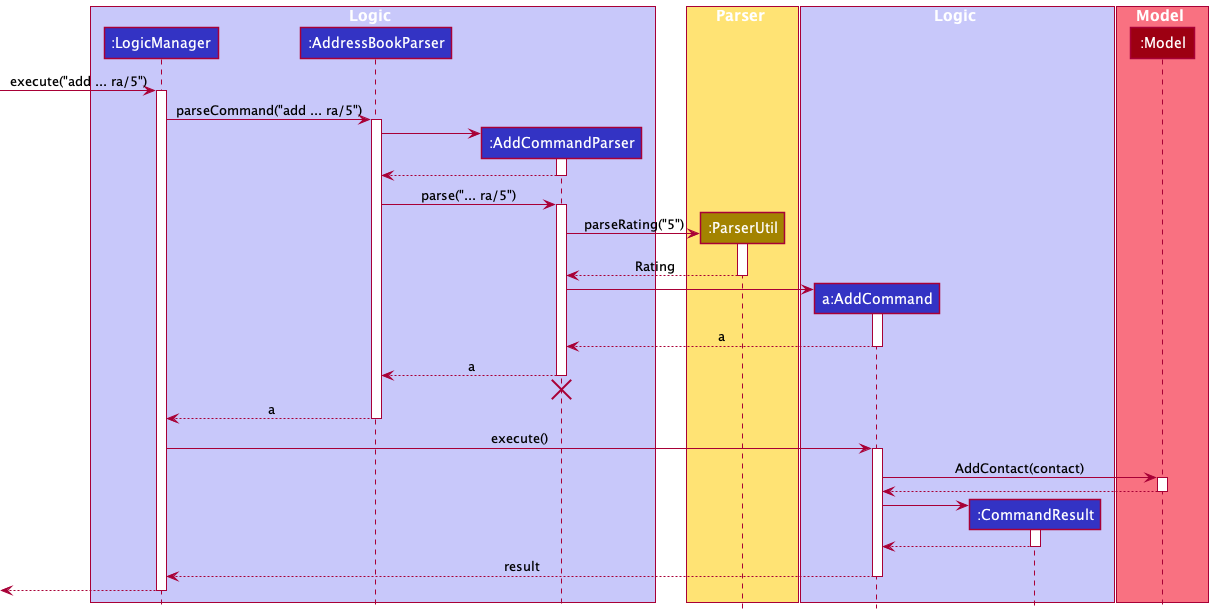

The diagram above was rendered by PlantUML. Its source (embedded in the PNG):
@startuml
!include style.puml

box Logic LOGIC_COLOR_T1
participant ":LogicManager" as LogicManager LOGIC_COLOR
participant ":AddressBookParser" as AddressBookParser LOGIC_COLOR
participant ":AddCommandParser" as AddCommandParser LOGIC_COLOR
end box

box Parser STORAGE_COLOR_T1
participant ":ParserUtil" as ParserUtil STORAGE_COLOR
end box

box Logic LOGIC_COLOR_T1
participant "a:AddCommand" as AddCommand LOGIC_COLOR
participant ":CommandResult" as CommandResult LOGIC_COLOR
end box

box Model MODEL_COLOR_T1
participant ":Model" as Model MODEL_COLOR
end box

[-> LogicManager : execute("add ... ra/5")
activate LogicManager

LogicManager -> AddressBookParser : parseCommand("add ... ra/5")
activate AddressBookParser

create AddCommandParser
AddressBookParser -> AddCommandParser
activate AddCommandParser

AddCommandParser --> AddressBookParser
deactivate AddCommandParser

AddressBookParser -> AddCommandParser : parse("... ra/5")
activate AddCommandParser

create ParserUtil
AddCommandParser -> ParserUtil : parseRating("5")
activate ParserUtil

ParserUtil --> AddCommandParser : Rating
deactivate ParserUtil

create AddCommand
AddCommandParser -> AddCommand
activate AddCommand

AddCommand --> AddCommandParser : a
deactivate AddCommand

AddCommandParser --> AddressBookParser : a
deactivate AddCommandParser
'Hidden arrow to position the destroy marker below the end of the activation bar.
AddCommandParser -[hidden]-> AddressBookParser
destroy AddCommandParser

AddressBookParser --> LogicManager : a
deactivate AddressBookParser

LogicManager -> AddCommand : execute()
activate AddCommand

AddCommand -> Model : AddContact(contact)
activate Model

Model --> AddCommand
deactivate Model

create CommandResult
AddCommand -> CommandResult
activate CommandResult

CommandResult --> AddCommand
deactivate CommandResult

AddCommand --> LogicManager : result
deactivate AddCommand

[<--LogicManager
deactivate LogicManager
@enduml